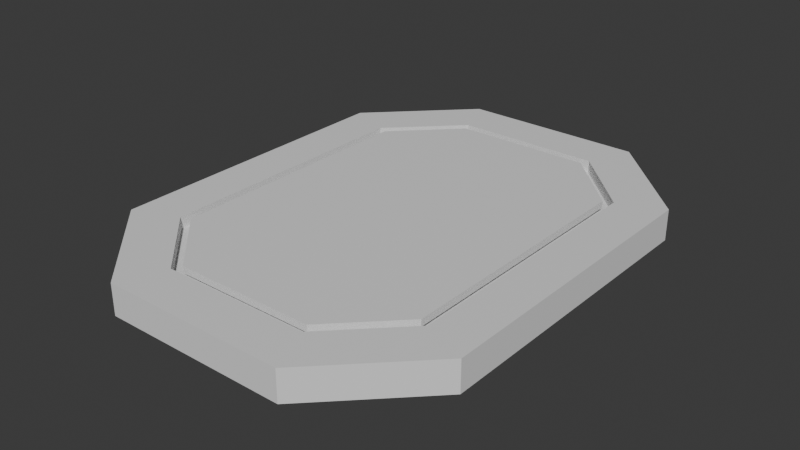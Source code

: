 # Source: jumper.blend  (saved by Blender 4.1.24; exported with 4.5.12 LTS)
import bpy
from mathutils import Matrix  # noqa: F401  (used for matrix-valued properties, if any)

bpy.ops.wm.read_factory_settings(use_empty=True)
scene = bpy.context.scene
scene.name = 'Scene'

# ---- collections
col_collection = bpy.data.collections.new('Collection'); scene.collection.children.link(col_collection)

# ---- materials (node trees are filled in below, after node groups)
mat_material = bpy.data.materials.new('Material')
mat_material.alpha_threshold = 0.0
mat_material.use_transparent_shadow = False
mat_material.roughness = 0.5
mat_material.line_color = (0.0, 0.0, 0.0, 1.0)

# ---- material node trees
mat_material.use_nodes = True; mat_material.node_tree.nodes.clear()
_N = mat_material.node_tree.nodes; _L = mat_material.node_tree.links
n0 = _N.new('ShaderNodeOutputMaterial'); n0.name = 'Material Output'; n0.location = (300, 300)
n1 = _N.new('ShaderNodeBsdfPrincipled'); n1.name = 'Principled BSDF'; n1.location = (10, 300)
n1.inputs[3].default_value = 1.45
_L.new(n1.outputs[0], n0.inputs[0])
n0.is_active_output = True

# ---- world
world_world = bpy.data.worlds.new('World'); scene.world = world_world
world_world.use_nodes = True; world_world.node_tree.nodes.clear()
_N = world_world.node_tree.nodes; _L = world_world.node_tree.links
n0 = _N.new('ShaderNodeOutputWorld'); n0.name = 'World Output'; n0.location = (300, 300)
n1 = _N.new('ShaderNodeBackground'); n1.name = 'Background'; n1.location = (10, 300)
n1.inputs[0].default_value = (0.05088, 0.05088, 0.05088, 1.0)
_L.new(n1.outputs[0], n0.inputs[0])
n0.is_active_output = True
world_world.color = (0.05088, 0.05088, 0.05088)
world_world.use_sun_shadow = False
world_world.sun_shadow_jitter_overblur = 0.0

# ---- meshes
me_cube = bpy.data.meshes.new('Cube')
me_cube.from_pydata([(0.15, 0.4, 0.0), (0.3, 0.25, 0.0), (0.3, -0.25, 0.0), (0.15, -0.4, 0.0), (-0.3, 0.25, 0.0), (-0.15, 0.4, 0.0), (-0.15, -0.4, 0.0), (-0.3, -0.25, 0.0), (0.15, 0.4, 0.05), (0.3, 0.25, 0.05), (-0.15, -0.4, 0.05), (-0.3, -0.25, 0.05), (0.3, -0.25, 0.05), (0.15, -0.4, 0.05), (-0.3, 0.25, 0.05), (-0.15, 0.4, 0.05), (0.1197, 0.3267, 0.05), (0.2267, 0.2197, 0.05), (-0.1197, -0.3267, 0.05), (-0.2267, -0.2197, 0.05), (0.2267, -0.2197, 0.05), (0.1197, -0.3267, 0.05), (-0.2267, 0.2197, 0.05), (-0.1197, 0.3267, 0.05), (0.1197, 0.3267, 0.03048), (0.2267, 0.2197, 0.03048), (-0.1197, -0.3267, 0.03048), (-0.2267, -0.2197, 0.03048), (0.2267, -0.2197, 0.03048), (0.1197, -0.3267, 0.03048), (-0.2267, 0.2197, 0.03048), (-0.1197, 0.3267, 0.03048)], [], [(7, 11, 14, 4), (3, 13, 10, 6), (1, 9, 12, 2), (9, 1, 0, 8), (6, 10, 11, 7), (13, 3, 2, 12), (15, 5, 4, 14), (5, 15, 8, 0), (16, 17, 9, 8), (18, 19, 11, 10), (20, 21, 13, 12), (22, 23, 15, 14), (23, 16, 8, 15), (17, 20, 12, 9), (19, 22, 14, 11), (21, 18, 10, 13), (19, 18, 26, 27), (23, 22, 30, 31), (20, 17, 25, 28), (18, 21, 29, 26), (17, 16, 24, 25), (21, 20, 28, 29), (16, 23, 31, 24), (22, 19, 27, 30), (29, 28, 25, 24, 31, 30, 27, 26)])
_uv = me_cube.uv_layers.new(name='UVMap')
_uv.uv.foreach_set('vector', [0.1875, 0.4524, 0.1875, 0.5149, 0.8125, 0.5149, 0.8125, 0.4524, 0.6875, 0.4524, 0.6875, 0.5149, 0.3125, 0.5149, 0.3125, 0.4524, 0.8125, 0.4524, 0.8125, 0.5149, 0.1875, 0.5149, 0.1875, 0.4524, 0.875, 0.5149, 0.875, 0.4524, 0.6875, 0.4524, 0.6875, 0.5149, 0.3125, 0.4524, 0.3125, 0.5149, 0.125, 0.5149, 0.125, 0.4524, 0.6875, 0.5149, 0.6875, 0.4524, 0.875, 0.4524, 0.875, 0.5149, 0.3125, 0.5149, 0.3125, 0.4524, 0.125, 0.4524, 0.125, 0.5149, 0.3125, 0.4524, 0.3125, 0.5149, 0.6875, 0.5149, 0.6875, 0.4524, 0.6496, 0.9084, 0.7834, 0.7746, 0.875, 0.8125, 0.6875, 1.0, 0.3504, 0.09159, 0.2166, 0.2254, 0.125, 0.1875, 0.3125, 0.0, 0.7834, 0.2254, 0.6496, 0.09159, 0.6875, 0.0, 0.875, 0.1875, 0.2166, 0.7746, 0.3504, 0.9084, 0.3125, 1.0, 0.125, 0.8125, 0.3504, 0.9084, 0.6496, 0.9084, 0.6875, 1.0, 0.3125, 1.0, 0.7834, 0.7746, 0.7834, 0.2254, 0.875, 0.1875, 0.875, 0.8125, 0.2166, 0.2254, 0.2166, 0.7746, 0.125, 0.8125, 0.125, 0.1875, 0.6496, 0.09159, 0.3504, 0.09159, 0.3125, 0.0, 0.6875, 0.0, 0.2166, 0.5149, 0.3504, 0.5149, 0.3504, 0.4905, 0.2166, 0.4905, 0.3504, 0.5149, 0.2166, 0.5149, 0.2166, 0.4905, 0.3504, 0.4905, 0.2254, 0.5149, 0.7746, 0.5149, 0.7746, 0.4905, 0.2254, 0.4905, 0.3504, 0.5149, 0.6496, 0.5149, 0.6496, 0.4905, 0.3504, 0.4905, 0.7834, 0.5149, 0.6496, 0.5149, 0.6496, 0.4905, 0.7834, 0.4905, 0.6496, 0.5149, 0.7834, 0.5149, 0.7834, 0.4905, 0.6496, 0.4905, 0.6496, 0.5149, 0.3504, 0.5149, 0.3504, 0.4905, 0.6496, 0.4905, 0.7746, 0.5149, 0.2254, 0.5149, 0.2254, 0.4905, 0.7746, 0.4905, 0.6496, 0.09159, 0.7834, 0.2254, 0.7834, 0.7746, 0.6496, 0.9084, 0.3504, 0.9084, 0.2166, 0.7746, 0.2166, 0.2254, 0.3504, 0.09159])
me_cube.materials.append(mat_material)
me_cube.use_mirror_vertex_groups = False
me_cube.update()
me_cube_001 = bpy.data.meshes.new('Cube.001')
me_cube_001.from_pydata([(0.2115, 0.2134, 0.05), (0.1134, 0.3115, 0.05), (0.1134, -0.3115, 0.05), (0.2115, -0.2134, 0.05), (-0.1134, 0.3115, 0.05), (-0.2115, 0.2134, 0.05), (-0.2115, -0.2134, 0.05), (-0.1134, -0.3115, 0.05), (0.1134, 0.3115, 0.03894), (0.2115, 0.2134, 0.03894), (-0.1134, -0.3115, 0.03894), (-0.2115, -0.2134, 0.03894), (0.2115, -0.2134, 0.03894), (0.1134, -0.3115, 0.03894), (-0.2115, 0.2134, 0.03894), (-0.1134, 0.3115, 0.03894)], [], [(0, 1, 4, 5, 6, 7, 2, 3), (9, 12, 13, 10, 11, 14, 15, 8), (3, 12, 9, 0), (4, 15, 14, 5), (6, 11, 10, 7), (5, 14, 11, 6), (1, 8, 15, 4), (2, 13, 12, 3), (0, 9, 8, 1), (7, 10, 13, 2)])
_uv = me_cube_001.uv_layers.new(name='UVMap')
_uv.uv.foreach_set('vector', [0.7115, 0.7134, 0.6134, 0.8115, 0.3866, 0.8115, 0.2885, 0.7134, 0.2885, 0.2866, 0.3866, 0.1885, 0.6134, 0.1885, 0.7115, 0.2866, 0.7115, 0.7134, 0.7115, 0.2866, 0.6134, 0.1885, 0.3866, 0.1885, 0.2885, 0.2866, 0.2885, 0.7134, 0.3866, 0.8115, 0.6134, 0.8115, 0.2866, 0.5055, 0.2866, 0.4945, 0.7134, 0.4945, 0.7134, 0.5055, 0.3866, 0.5055, 0.3866, 0.4945, 0.2885, 0.4945, 0.2885, 0.5055, 0.2885, 0.5055, 0.2885, 0.4945, 0.3866, 0.4945, 0.3866, 0.5055, 0.7134, 0.5055, 0.7134, 0.4945, 0.2866, 0.4945, 0.2866, 0.5055, 0.6134, 0.5055, 0.6134, 0.4945, 0.3866, 0.4945, 0.3866, 0.5055, 0.6134, 0.5055, 0.6134, 0.4945, 0.7115, 0.4945, 0.7115, 0.5055, 0.7115, 0.5055, 0.7115, 0.4945, 0.6134, 0.4945, 0.6134, 0.5055, 0.3866, 0.5055, 0.3866, 0.4945, 0.6134, 0.4945, 0.6134, 0.5055])
me_cube_001.materials.append(mat_material)
me_cube_001.use_mirror_vertex_groups = False
me_cube_001.update()

# ---- objects
ob_base = bpy.data.objects.new('base', me_cube)
ob_platform = bpy.data.objects.new('platform', me_cube_001)

# ---- transforms, parenting, visibility, modifiers, constraints
ob_base.location = (0.0, 0.0, 0.0)
ob_base.lock_rotations_4d = False
ob_base.empty_display_type = 'ARROWS'
ob_base.lineart.crease_threshold = 0.0
ob_platform.location = (0.0, 0.0, 0.0)
ob_platform.lock_rotations_4d = False
ob_platform.empty_display_type = 'ARROWS'
ob_platform.lineart.crease_threshold = 0.0

# ---- collection membership
col_collection.objects.link(ob_base)
col_collection.objects.link(ob_platform)

# ---- scene / render settings (as saved in the file)
scene.frame_start = 1; scene.frame_end = 250; scene.frame_set(1)
scene.render.engine = 'BLENDER_EEVEE_NEXT'
scene.cycles.sampling_pattern = 'TABULATED_SOBOL'
scene.eevee.ray_tracing_options.trace_max_roughness = 0.0
bpy.context.view_layer.update()

# ---- added for rendering (the .blend has no active camera and no usable light): camera, sun
cam_auto = bpy.data.cameras.new('AutoCamera')
cam_auto.lens = 50.0
cam_auto.sensor_width = 36.0
cam_auto.clip_end = 1000.0
ob_auto_camera = bpy.data.objects.new('AutoCamera', cam_auto)
scene.collection.objects.link(ob_auto_camera)
ob_auto_camera.location = (0.92638, -1.11166, 0.766104)
ob_auto_camera.rotation_euler = (1.09748, -7.21219e-08, 0.694738)
scene.camera = ob_auto_camera
light_auto_sun = bpy.data.lights.new('AutoSun', 'SUN')
light_auto_sun.energy = 3.0
light_auto_sun.angle = 0.0523599
ob_auto_sun = bpy.data.objects.new('AutoSun', light_auto_sun)
scene.collection.objects.link(ob_auto_sun)
ob_auto_sun.rotation_euler = (0.872665, 0.174533, 0.523599)
bpy.context.view_layer.update()
